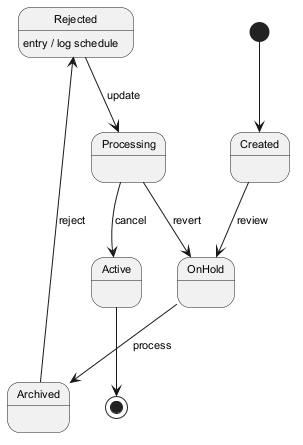

The diagram above was rendered by PlantUML. Its source (embedded in the PNG):
@startuml
skinparam defaultFontSize 11
[*] --> Created
Created --> OnHold : review
OnHold --> Archived : process
Archived --> Rejected : reject
Rejected --> Processing : update
Rejected : entry / log schedule
Processing --> Active : cancel
Processing --> OnHold : revert
Active --> [*]
@enduml